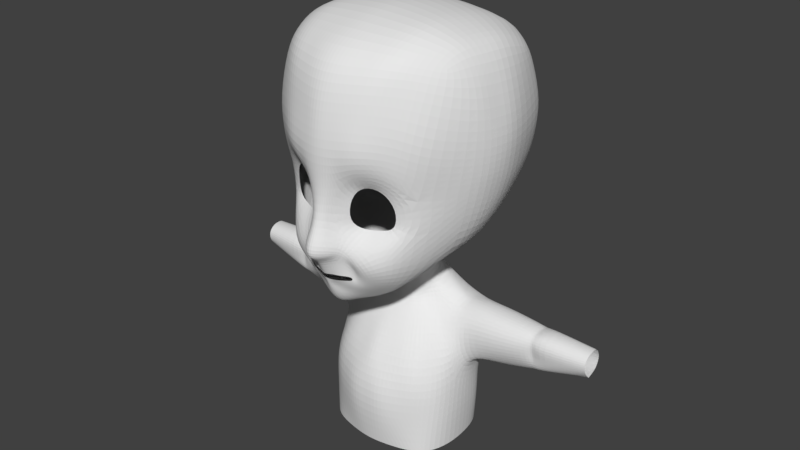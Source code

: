 # Source: kid_arms.blend  (saved by Blender 2.78.0; exported with 4.5.12 LTS)
import bpy
from mathutils import Matrix  # noqa: F401  (used for matrix-valued properties, if any)

bpy.ops.wm.read_factory_settings(use_empty=True)
scene = bpy.context.scene
scene.name = 'Scene'

# ---- collections
col_collection_1 = bpy.data.collections.new('Collection 1'); scene.collection.children.link(col_collection_1)

# ---- world
world_world = bpy.data.worlds.new('World'); scene.world = world_world
world_world.color = (0.05088, 0.05088, 0.05088)
world_world.use_sun_shadow = False
world_world.sun_shadow_jitter_overblur = 0.0
world_world.cycles.sampling_method = 'MANUAL'

# ---- meshes
me_plane = bpy.data.meshes.new('Plane')
me_plane.from_pydata([(0.1086, -0.03101, -1.84), (0.1106, 0.244, -1.72), (0.0, -0.0027, -1.893), (0.0, 0.2628, -1.765), (0.2733, -0.09364, -1.71), (0.2372, 0.2511, -1.679), (0.4679, 0.2291, -1.53), (0.4018, 0.2813, -1.563), (0.4449, 0.362, -1.543), (0.4008, 0.3276, -1.573), (0.3677, 0.4598, -1.554), (0.3188, 0.3436, -1.599), (0.0601, 0.4833, -1.61), (0.1268, 0.3656, -1.681), (0.0, 0.4753, -1.697), (0.0, 0.3556, -1.713), (0.3435, 0.2479, -1.62), (0.4196, 0.05376, -1.575), (0.1088, -0.1147, -2.013), (0.0, -0.127, -2.108), (0.2054, -0.1136, -1.869), (0.3375, -0.212, -1.678), (0.1864, -0.3029, -1.999), (0.0, -0.3145, -2.132), (0.2682, -0.2715, -1.877), (0.09193, -0.6679, -1.84), (0.0, -0.6796, -1.9), (0.1453, -0.6366, -1.722), (0.1578, -1.224, -1.819), (0.0, -1.223, -1.863), (0.2556, -1.249, -1.706), (0.3308, -0.6352, -1.565), (0.3898, -1.071, -1.568), (0.5492, -1.474, -1.683), (0.5585, -1.262, -1.468), (0.968, -1.484, -1.459), (0.8361, -1.219, -1.361), (1.258, -1.058, -1.156), (0.9894, -0.9188, -1.231), (0.4262, -0.3592, -1.54), (0.5181, -0.5035, -1.394), (0.7461, -0.2078, -1.603), (0.7527, -0.5305, -1.307), (1.261, -0.5333, -1.116), (0.9661, -0.5712, -1.22), (0.896, 0.04265, -1.493), (0.6324, 0.1528, -1.608), (0.6279, 0.3682, -1.458), (0.4261, 0.5469, -1.467), (0.1888, 0.6252, -1.539), (0.0, 0.6412, -1.627), (0.51, -0.01412, -1.682), (0.7879, 0.3812, -1.336), (0.5049, 0.6207, -1.306), (0.2098, 0.7436, -1.48), (0.0, 0.7758, -1.561), (1.584, -0.5447, -0.3062), (1.108, 0.04453, -1.206), (0.8896, 0.4213, -1.198), (0.5733, 0.6952, -1.133), (0.2158, 0.832, -1.346), (0.0, 0.9584, -1.43), (1.383, 0.08049, -0.2644), (1.016, 0.4791, -0.8051), (0.6412, 0.7804, -1.057), (0.248, 0.8702, -1.125), (0.0, 0.9299, -1.099), (0.214, -1.728, -1.88), (0.0, -1.727, -1.902), (0.4176, -1.753, -1.838), (0.6718, -1.774, -1.766), (1.065, -1.751, -1.421), (1.372, -1.548, -1.163), (0.2381, -2.259, -1.805), (0.0, -2.241, -1.862), (0.4496, -2.273, -1.75), (0.7301, -2.284, -1.639), (1.106, -2.229, -1.409), (1.485, -2.025, -1.1), (0.2244, -2.822, -1.706), (0.0, -2.82, -1.738), (0.529, -2.847, -1.602), (0.83, -2.868, -1.471), (1.159, -2.867, -1.182), (1.519, -2.749, -0.8502), (0.2705, -3.246, -1.427), (0.0, -3.257, -1.461), (0.5283, -3.233, -1.32), (0.8571, -3.206, -1.229), (1.163, -3.135, -1.024), (1.489, -3.001, -0.6145), (0.3803, -3.485, 0.9297), (0.0, -3.49, 0.9395), (0.751, -3.43, 0.8885), (0.9989, -3.371, 0.8356), (1.277, -3.286, 0.7376), (1.601, -3.157, 0.5706), (1.494, -3.187, -0.343), (1.215, -3.371, -0.508), (0.9441, -3.485, -0.6245), (0.6473, -3.524, -0.659), (0.0, -3.557, -0.6905), (0.3052, -3.543, -0.6767), (0.4233, -3.102, 1.673), (0.0, -3.111, 1.691), (0.7657, -3.09, 1.651), (1.012, -3.067, 1.606), (1.217, -2.986, 1.47), (1.498, -2.877, 1.254), (0.6912, -3.554, 0.05355), (0.0, -3.631, 0.06002), (1.611, -3.145, 0.05363), (1.202, -3.371, 0.05984), (0.3822, -3.6, 0.05772), (0.948, -3.494, 0.05012), (0.4233, -2.583, 1.948), (0.0, -2.586, 1.967), (0.7657, -2.578, 1.923), (1.012, -2.569, 1.874), (1.225, -2.531, 1.719), (1.49, -2.489, 1.482), (0.4233, -1.918, 2.158), (0.0, -1.921, 2.178), (0.7657, -1.916, 2.133), (1.012, -1.911, 2.083), (1.237, -1.887, 1.926), (1.537, -1.866, 1.686), (0.3551, -1.385, 2.127), (0.0, -1.385, 2.146), (0.6754, -1.384, 2.101), (1.012, -1.384, 2.051), (1.206, -1.374, 1.893), (1.496, -1.373, 1.651), (0.2914, -1.058, 2.087), (0.0, -1.059, 2.107), (0.6745, -1.058, 2.062), (0.9552, -1.058, 2.012), (1.184, -1.047, 1.853), (1.422, -1.047, 1.612), (0.218, -0.5492, 1.898), (0.0, -0.5496, 1.918), (0.5031, -0.5487, 1.873), (0.8656, -0.5484, 1.823), (1.133, -0.538, 1.664), (1.307, -0.5377, 1.423), (0.1373, 0.05076, 1.399), (0.0, 0.0504, 1.418), (0.3429, 0.05126, 1.376), (0.5832, 0.05152, 1.329), (0.7062, 0.06131, 1.18), (1.039, 0.06152, 0.9541), (1.731, -1.091, -0.3388), (1.777, -1.401, -0.3343), (1.81, -1.856, -0.3358), (1.786, -2.524, -0.3312), (1.855, -2.456, 0.5026), (1.916, -1.833, 0.5383), (1.852, -1.341, 0.5417), (1.804, -1.014, 0.5406), (1.598, -0.5051, 0.5417), (1.269, 0.09415, 0.5244), (1.774, -2.5, 0.05105), (1.896, -1.877, 0.08674), (1.863, -1.384, 0.09022), (1.785, -1.058, 0.08913), (1.672, -0.5486, 0.09022), (1.321, 0.09959, 0.07285), (0.6011, 0.612, -0.03388), (0.4556, 0.7137, -0.2291), (0.3335, 0.7381, -0.2752), (0.182, 0.7819, -0.379), (0.0, 0.781, -0.39), (0.06237, 0.4918, 0.6097), (0.0, 0.4909, 0.6169), (0.1247, 0.4929, 0.6006), (0.2325, 0.4951, 0.5824), (0.3854, 0.5035, 0.5251), (0.531, 0.5136, 0.4376), (0.6039, 0.5389, 0.2722), (0.6346, 0.5599, 0.09748), (0.5164, 0.7908, 0.1334), (0.4146, 0.8563, 0.007597), (0.3292, 0.8719, -0.02208), (0.2231, 0.903, -0.0898), (0.0, 0.9042, -0.09736), (0.07466, 0.6529, 0.5815), (0.0, 0.6514, 0.5888), (0.1188, 0.6545, 0.5788), (0.2585, 0.6586, 0.5463), (0.317, 0.6688, 0.5434), (0.4674, 0.6864, 0.4486), (0.5184, 0.7196, 0.3374), (0.5399, 0.7527, 0.2193), (0.5164, 1.136, 0.1847), (0.4146, 1.236, 0.02707), (0.3292, 1.26, -0.06235), (0.2231, 1.311, -0.09581), (0.0, 1.314, -0.1059), (0.07466, 0.8702, 0.7662), (0.0, 0.8667, 0.7759), (0.1558, 0.8726, 0.7629), (0.2585, 0.8861, 0.7195), (0.317, 0.8969, 0.7177), (0.4674, 0.9417, 0.5922), (0.5184, 1.007, 0.4476), (0.5399, 1.073, 0.2938), (0.5164, 1.353, 0.1208), (0.4665, 1.35, 0.01059), (0.3566, 1.35, -0.0724), (0.199, 1.349, -0.1058), (0.0, 1.349, -0.1278), (0.07466, 1.361, 1.033), (0.0, 1.352, 1.046), (0.154, 1.414, 1.028), (0.7628, 1.395, 0.9707), (0.9161, 1.384, 0.8044), (1.006, 1.351, 0.621), (1.043, 1.33, 0.53), (0.9874, 1.4, 0.2981), (0.9552, 1.7, 0.01921), (0.6697, 1.781, 1.101), (0.428, 1.651, 1.24), (0.0, 1.651, 1.278), (0.2049, 1.651, 1.276), (0.0, 1.648, -0.3709), (0.2564, 1.648, -0.3441), (0.4229, 1.649, -0.2934), (0.6366, 1.649, -0.1991), (0.8772, 1.652, 0.03018), (1.144, 2.151, -0.09552), (0.8188, 2.228, 1.15), (0.5017, 2.173, 1.311), (0.0, 2.173, 1.356), (0.2155, 2.173, 1.35), (0.0, 2.17, -0.7515), (0.2427, 2.17, -0.6655), (0.5344, 2.171, -0.6335), (0.8161, 2.171, -0.4929), (0.9748, 2.174, -0.2343), (1.216, 3.251, -0.05399), (1.193, 3.251, 0.4584), (1.139, 3.251, 0.7621), (0.9947, 3.249, 0.9342), (0.7278, 3.25, 1.235), (0.5128, 3.25, 1.277), (0.0, 3.25, 1.392), (0.2502, 3.25, 1.366), (0.0, 3.246, -0.9237), (0.2659, 3.246, -0.9128), (0.5277, 3.247, -0.8138), (0.8094, 3.248, -0.6387), (1.08, 3.25, -0.4162), (1.17, 3.91, -0.06316), (1.147, 3.909, 0.4584), (1.072, 3.909, 0.7621), (0.9596, 3.908, 0.9342), (0.6936, 3.909, 1.181), (0.4949, 3.908, 1.273), (0.0, 3.908, 1.354), (0.2117, 3.908, 1.352), (0.0, 3.905, -0.8013), (0.218, 3.905, -0.7857), (0.5162, 3.906, -0.7258), (0.7892, 3.906, -0.6426), (1.034, 3.909, -0.4672), (1.18, 2.591, 0.05496), (1.126, 2.694, -0.3395), (1.218, 2.72, 0.3675), (0.5361, 2.512, 1.297), (0.8561, 2.6, 1.103), (0.5737, 2.691, -0.7598), (0.2651, 2.69, -0.9185), (0.2534, 2.512, 1.355), (1.079, 2.633, 0.822), (1.181, 2.702, 0.6459), (0.8554, 2.691, -0.6456), (0.0, 2.69, -0.911), (0.0, 2.512, 1.349), (2.638, 1.589, 0.6778), (1.286, 1.342, 0.7819), (1.279, 1.282, 0.5225), (1.229, 1.347, 0.3003), (1.217, 1.609, 0.1254), (1.308, 1.688, 0.9351), (1.231, 2.004, 0.1323), (1.316, 2.083, 1.041), (1.271, 2.306, 0.2608), (1.306, 2.371, 0.8098), (1.3, 2.213, 0.437), (1.7, 1.335, 0.7744), (1.719, 1.289, 0.515), (1.693, 1.343, 0.2891), (1.697, 1.563, 0.1173), (1.708, 1.62, 0.9341), (1.713, 1.89, 0.1312), (1.708, 1.947, 1.046), (1.752, 2.149, 0.2865), (1.724, 2.244, 0.8195), (1.757, 2.314, 0.4494), (2.373, 1.37, 0.7165), (2.393, 1.337, 0.5199), (2.366, 1.376, 0.3487), (2.37, 1.536, 0.2157), (2.381, 1.578, 0.8375), (2.386, 1.775, 0.2263), (2.382, 1.816, 0.9222), (2.425, 1.989, 0.3382), (2.397, 2.075, 0.7507), (2.43, 2.144, 0.4702), (2.455, 1.419, 0.7341), (2.474, 1.392, 0.5188), (2.448, 1.424, 0.3313), (2.452, 1.555, 0.2768), (2.463, 1.589, 0.8762), (2.468, 1.749, 0.3316), (2.463, 1.783, 0.9581), (2.507, 1.978, 0.2993), (2.479, 2.059, 0.7716), (2.512, 2.088, 0.4644), (2.62, 1.353, 0.6899), (2.622, 1.319, 0.4929), (2.619, 1.36, 0.3213), (2.619, 1.524, 0.203), (2.621, 1.567, 0.8112), (2.621, 1.769, 0.2535), (2.621, 1.812, 0.8961), (2.627, 1.964, 0.3217), (2.623, 2.076, 0.7242), (2.628, 2.077, 0.4431), (3.4, 1.397, 0.6501), (3.403, 1.388, 0.5247), (3.399, 1.412, 0.4155), (3.399, 1.508, 0.3136), (3.401, 1.462, 0.6984), (3.402, 1.653, 0.3204), (3.401, 1.606, 0.7525), (3.407, 1.747, 0.3787), (3.403, 1.779, 0.6719), (3.408, 1.829, 0.4566), (3.415, 1.905, 0.641)], [(338, 339)], [(2, 0, 1, 3), (1, 0, 4, 5), (16, 17, 6, 7), (7, 6, 8, 9), (9, 8, 10, 11), (11, 10, 12, 13), (13, 12, 14, 15), (5, 4, 17, 16), (4, 0, 18, 20), (0, 2, 19, 18), (4, 20, 24, 21), (20, 18, 22, 24), (18, 19, 23, 22), (24, 22, 25, 27), (22, 23, 26, 25), (27, 25, 28, 30), (25, 26, 29, 28), (27, 30, 32, 31), (32, 30, 33, 34), (34, 33, 35, 36), (36, 35, 37, 38), (27, 31, 40, 39), (39, 40, 42, 41), (41, 42, 44, 43), (37, 43, 44, 38), (17, 4, 21, 51), (8, 6, 46, 47), (14, 12, 49, 50), (10, 8, 47, 48), (6, 17, 51, 46), (12, 10, 48, 49), (24, 27, 39, 21), (41, 51, 21, 39), (50, 49, 54, 55), (48, 47, 52, 53), (46, 51, 41, 45), (49, 48, 53, 54), (47, 46, 45, 52), (54, 53, 59, 60), (52, 45, 57, 58), (55, 54, 60, 61), (53, 52, 58, 59), (45, 41, 43, 57), (60, 59, 64, 65), (57, 43, 56, 62), (61, 60, 65, 66), (59, 58, 63, 64), (58, 57, 62, 63), (33, 30, 69, 70), (35, 33, 70, 71), (28, 29, 68, 67), (37, 35, 71, 72), (30, 28, 67, 69), (71, 70, 76, 77), (69, 67, 73, 75), (72, 71, 77, 78), (70, 69, 75, 76), (67, 68, 74, 73), (77, 76, 82, 83), (75, 73, 79, 81), (78, 77, 83, 84), (76, 75, 81, 82), (73, 74, 80, 79), (83, 82, 88, 89), (81, 79, 85, 87), (84, 83, 89, 90), (82, 81, 87, 88), (79, 80, 86, 85), (111, 112, 95, 96), (109, 113, 91, 93), (113, 110, 92, 91), (89, 88, 99, 98), (87, 85, 102, 100), (90, 89, 98, 97), (88, 87, 100, 99), (114, 109, 93, 94), (85, 86, 101, 102), (112, 114, 94, 95), (94, 93, 105, 106), (95, 94, 106, 107), (93, 91, 103, 105), (91, 92, 104, 103), (96, 95, 107, 108), (98, 99, 114, 112), (99, 100, 109, 114), (102, 101, 110, 113), (100, 102, 113, 109), (97, 98, 112, 111), (105, 103, 115, 117), (106, 105, 117, 118), (107, 106, 118, 119), (108, 107, 119, 120), (103, 104, 116, 115), (117, 115, 121, 123), (118, 117, 123, 124), (119, 118, 124, 125), (120, 119, 125, 126), (115, 116, 122, 121), (123, 121, 127, 129), (124, 123, 129, 130), (125, 124, 130, 131), (126, 125, 131, 132), (121, 122, 128, 127), (129, 127, 133, 135), (130, 129, 135, 136), (131, 130, 136, 137), (132, 131, 137, 138), (127, 128, 134, 133), (135, 133, 139, 141), (136, 135, 141, 142), (137, 136, 142, 143), (138, 137, 143, 144), (133, 134, 140, 139), (141, 139, 145, 147), (142, 141, 147, 148), (143, 142, 148, 149), (144, 143, 149, 150), (139, 140, 146, 145), (37, 72, 152, 151), (43, 37, 151, 56), (72, 78, 153, 152), (78, 84, 154, 153), (144, 150, 160, 159), (120, 126, 156, 155), (126, 132, 157, 156), (132, 138, 158, 157), (138, 144, 159, 158), (84, 90, 97, 154), (108, 120, 155, 96), (159, 160, 166, 165), (157, 158, 164, 163), (155, 156, 162, 161), (158, 159, 165, 164), (96, 155, 161, 111), (156, 157, 163, 162), (111, 161, 154, 97), (154, 161, 162, 153), (153, 162, 163, 152), (152, 163, 164, 151), (151, 164, 165, 56), (56, 165, 166, 62), (63, 62, 167, 168), (145, 146, 173, 172), (160, 150, 177, 178), (149, 148, 175, 176), (148, 147, 174, 175), (65, 64, 169, 170), (62, 166, 179, 167), (66, 65, 170, 171), (150, 149, 176, 177), (64, 63, 168, 169), (166, 160, 178, 179), (147, 145, 172, 174), (167, 179, 192, 180), (169, 168, 181, 182), (176, 175, 188, 189), (175, 174, 187, 188), (170, 169, 182, 183), (178, 177, 190, 191), (177, 176, 189, 190), (171, 170, 183, 184), (179, 178, 191, 192), (168, 167, 180, 181), (174, 172, 185, 187), (172, 173, 186, 185), (189, 188, 201, 202), (188, 187, 200, 201), (183, 182, 195, 196), (191, 190, 203, 204), (190, 189, 202, 203), (184, 183, 196, 197), (192, 191, 204, 205), (181, 180, 193, 194), (187, 185, 198, 200), (185, 186, 199, 198), (180, 192, 205, 193), (182, 181, 194, 195), (194, 193, 206, 207), (200, 198, 211, 213), (198, 199, 212, 211), (193, 205, 218, 206), (195, 194, 207, 208), (202, 201, 214, 215), (201, 200, 213, 214), (196, 195, 208, 209), (204, 203, 216, 217), (203, 202, 215, 216), (197, 196, 209, 210), (205, 204, 217, 218), (210, 209, 225, 224), (206, 218, 219, 228), (209, 208, 226, 225), (213, 211, 223, 221), (211, 212, 222, 223), (214, 213, 221, 220), (207, 206, 228, 227), (208, 207, 227, 226), (228, 219, 229, 238), (224, 225, 235, 234), (223, 222, 232, 233), (226, 227, 237, 236), (225, 226, 236, 235), (227, 228, 238, 237), (221, 223, 233, 231), (220, 221, 231, 230), (266, 265, 239, 251), (265, 267, 240, 239), (269, 268, 244, 243), (271, 270, 249, 248), (268, 272, 246, 244), (274, 273, 242, 241), (275, 266, 251, 250), (276, 271, 248, 247), (273, 269, 243, 242), (267, 274, 241, 240), (270, 275, 250, 249), (272, 277, 245, 246), (242, 243, 256, 255), (240, 241, 254, 253), (249, 250, 263, 262), (246, 245, 258, 259), (251, 239, 252, 264), (239, 240, 253, 252), (243, 244, 257, 256), (248, 249, 262, 261), (244, 246, 259, 257), (241, 242, 255, 254), (250, 251, 264, 263), (247, 248, 261, 260), (233, 232, 277, 272), (236, 237, 275, 270), (234, 235, 271, 276), (237, 238, 266, 275), (231, 233, 272, 268), (235, 236, 270, 271), (230, 231, 268, 269), (238, 229, 265, 266), (217, 216, 280), (218, 217, 280, 281), (214, 220, 283, 279), (230, 269, 287, 285), (274, 267, 288), (267, 265, 286, 288), (269, 273, 287), (219, 218, 281, 282), (216, 215, 279, 280), (265, 229, 284, 286), (220, 230, 285, 283), (229, 219, 282, 284), (215, 214, 279), (273, 274, 288, 287), (287, 288, 298, 297), (285, 287, 297, 295), (282, 281, 291, 292), (281, 280, 290, 291), (288, 286, 296, 298), (286, 284, 294, 296), (283, 285, 295, 293), (280, 279, 289, 290), (284, 282, 292, 294), (279, 283, 293, 289), (290, 289, 299, 300), (298, 296, 306, 308), (294, 292, 302, 304), (289, 293, 303, 299), (297, 298, 308, 307), (295, 297, 307, 305), (292, 291, 301, 302), (291, 290, 300, 301), (296, 294, 304, 306), (293, 295, 305, 303), (308, 306, 316, 318), (304, 302, 312, 314), (299, 303, 313, 309), (307, 308, 318, 317), (305, 307, 317, 315), (302, 301, 311, 312), (301, 300, 310, 311), (306, 304, 314, 316), (303, 305, 315, 313), (300, 299, 309, 310), (314, 312, 322, 324), (309, 313, 323, 319), (317, 318, 328, 327), (315, 317, 327, 325), (312, 311, 321, 322), (311, 310, 320, 321), (316, 314, 324, 326), (313, 315, 325, 323), (310, 309, 319, 320), (318, 316, 326, 328), (319, 323, 333, 329), (327, 328, 338, 337), (325, 327, 337, 335), (322, 321, 331, 332), (321, 320, 330, 331), (326, 324, 334, 336), (323, 325, 335, 333), (320, 319, 329, 330), (328, 326, 336, 338), (324, 322, 332, 334)])
me_plane.use_remesh_preserve_volume = False
me_plane.use_remesh_preserve_attributes = False
me_plane.use_mirror_vertex_groups = False
me_plane.update()

# ---- objects
ob_plane = bpy.data.objects.new('Plane', me_plane)

# ---- transforms, parenting, visibility, modifiers, constraints
ob_plane.location = (0.0, -0.05893, 8.316)
ob_plane.rotation_euler = (-1.571, 0.0, 0.0)
ob_plane.lineart.crease_threshold = 0.0
_m = ob_plane.modifiers.new('Mirror', 'MIRROR')
_m.use_clip = True
_m = ob_plane.modifiers.new('Subsurf', 'SUBSURF')
_m.uv_smooth = 'PRESERVE_CORNERS'
_m.quality = 2
_m.levels = 2

# ---- collection membership
col_collection_1.objects.link(ob_plane)

# ---- scene / render settings (as saved in the file)
scene.frame_start = 1; scene.frame_end = 250; scene.frame_set(0)
scene.render.engine = 'BLENDER_EEVEE_NEXT'
scene.render.resolution_percentage = 50
scene.render.dither_intensity = 0.0
scene.cycles.use_denoising = False
scene.cycles.samples = 128
scene.cycles.sampling_pattern = 'TABULATED_SOBOL'
scene.cycles.light_sampling_threshold = 0.0
scene.cycles.use_adaptive_sampling = False
scene.cycles.use_light_tree = False
scene.cycles.blur_glossy = 0.0
scene.cycles.sample_clamp_indirect = 0.0
scene.view_settings.view_transform = 'Standard'
bpy.context.view_layer.update()

# ---- added for rendering (the .blend has no active camera and no usable light): camera, sun
cam_auto = bpy.data.cameras.new('AutoCamera')
cam_auto.lens = 50.0
cam_auto.sensor_width = 36.0
cam_auto.clip_end = 1000.0
ob_auto_camera = bpy.data.objects.new('AutoCamera', cam_auto)
scene.collection.objects.link(ob_auto_camera)
ob_auto_camera.location = (10.2233, -12.304, 16.3555)
ob_auto_camera.rotation_euler = (1.09748, -7.21219e-08, 0.694738)
scene.camera = ob_auto_camera
light_auto_sun = bpy.data.lights.new('AutoSun', 'SUN')
light_auto_sun.energy = 3.0
light_auto_sun.angle = 0.0523599
ob_auto_sun = bpy.data.objects.new('AutoSun', light_auto_sun)
scene.collection.objects.link(ob_auto_sun)
ob_auto_sun.rotation_euler = (0.872665, 0.174533, 0.523599)
bpy.context.view_layer.update()
